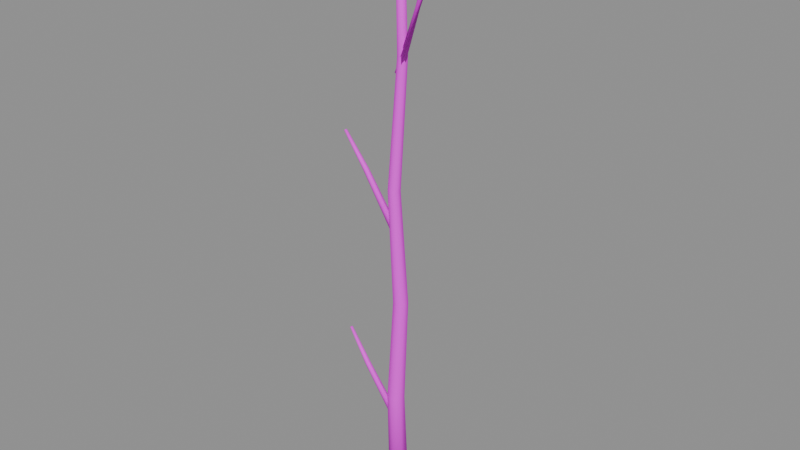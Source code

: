 # Source: trunk_b.blend  (saved by Blender 5.2.45; exported with 4.5.12 LTS)
import bpy
from mathutils import Matrix  # noqa: F401  (used for matrix-valued properties, if any)

bpy.ops.wm.read_factory_settings(use_empty=True)
scene = bpy.context.scene
scene.name = 'PACKAGE_trunk_b'

# ---- collections
col_sea_scene_water_building_002_trunk_b_004 = bpy.data.collections.new('SEA-SCENE-WATER-BUILDING-002-TRUNK-B.004'); scene.collection.children.link(col_sea_scene_water_building_002_trunk_b_004)

# ---- images (referenced by path relative to the original .blend; pixels are not part of the script)
import os
ASSET_DIR = os.environ.get("B2B_ASSET_DIR", "")  # directory of the original .blend (textures are referenced by path, not embedded)
HERE = os.path.dirname(os.path.abspath(__file__))  # packed textures are extracted next to this script under _unpacked/

def load_image(name, relpath, width, height, colorspace="sRGB"):
    """Load a texture the original file referenced (path relative to the .blend, or extracted next to this script)."""
    p = next((c for c in (os.path.join(HERE, relpath), os.path.join(ASSET_DIR, relpath)) if relpath and os.path.exists(c)), "")
    if p:
        img = bpy.data.images.load(p, check_existing=True)
        img.name = name
    else:  # same state as the original file: an image datablock whose file is absent (Cycles renders it pink)
        img = bpy.data.images.new(name, width, height)
        img.source = "FILE"
        img.filepath = "//" + (relpath or name)
    img.colorspace_settings.name = colorspace
    return img
img_sea_cabin_timber_8x8_512_png = load_image('sea_cabin_timber_8x8_512.png', 'sea_cabin_timber_8x8_512.png', 1024, 1024, 'sRGB')

# ---- materials (node trees are filled in below, after node groups)
mat_wb002v2_sea_matte_004 = bpy.data.materials.new('WB002V2_SEA_Matte.004')
mat_wb002v2_sea_matte_004.use_backface_culling_lightprobe_volume = False

# ---- material node trees
mat_wb002v2_sea_matte_004.use_nodes = True; mat_wb002v2_sea_matte_004.node_tree.nodes.clear()
_N = mat_wb002v2_sea_matte_004.node_tree.nodes; _L = mat_wb002v2_sea_matte_004.node_tree.links
n0 = _N.new('ShaderNodeBsdfPrincipled'); n0.name = '原理化 BSDF'; n0.location = (-200, 100)
n0.inputs[2].default_value = 0.78
n1 = _N.new('ShaderNodeOutputMaterial'); n1.name = '材质输出'; n1.location = (200, 100)
n2 = _N.new('ShaderNodeUVMap'); n2.name = 'UV 贴图'; n2.location = (0, 0)
n2.uv_map = 'PaletteUV'
n3 = _N.new('ShaderNodeTexImage'); n3.name = '图像纹理'; n3.location = (0, 0)
n3.image = img_sea_cabin_timber_8x8_512_png
n3.interpolation = 'Closest'
n3.extension = 'EXTEND'
_L.new(n0.outputs[0], n1.inputs[0])
_L.new(n2.outputs[0], n3.inputs[0])
_L.new(n3.outputs[0], n0.inputs[0])
n1.is_active_output = True

# ---- meshes
me_wb002v2_secondtrunk_004 = bpy.data.meshes.new('WB002V2_SecondTrunk.004')
me_wb002v2_secondtrunk_004.from_pydata([(-0.7599, 0.08125, 0.0), (-0.5266, -0.4035, 0.008332), (-0.002432, -0.5232, 0.02705), (0.4179, -0.1878, 0.04207), (0.4179, 0.3503, 0.04207), (-0.002432, 0.6857, 0.02705), (-0.5266, 0.566, 0.008332), (-0.9296, 0.08125, 7.032), (-0.7266, -0.3404, 7.024), (-0.2704, -0.4446, 7.014), (0.09555, -0.1528, 7.011), (0.09564, 0.3153, 7.016), (-0.2702, 0.6071, 7.026), (-0.7265, 0.5029, 7.033), (-0.3491, -0.06875, 14.02), (-0.1764, -0.4275, 14.02), (0.2118, -0.516, 14.02), (0.523, -0.2678, 14.03), (0.523, 0.1303, 14.03), (0.2118, 0.3785, 14.02), (-0.1764, 0.29, 14.02), (-0.8685, 0.08125, 21.02), (-0.7261, -0.2144, 21.03), (-0.4061, -0.2874, 21.03), (-0.1496, -0.08284, 21.02), (-0.1496, 0.2453, 21.02), (-0.4061, 0.4499, 21.02), (-0.7261, 0.3769, 21.02), (-0.1878, 0.08125, 29.03), (-0.07582, -0.1514, 29.03), (0.1759, -0.2089, 29.02), (0.3778, -0.04787, 29.02), (0.3778, 0.2104, 29.02), (0.1759, 0.3714, 29.02), (-0.07582, 0.3139, 29.03), (-0.3572, 0.08125, 38.02), (-0.2756, -0.08841, 38.02), (-0.09204, -0.1303, 38.02), (0.05513, -0.0129, 38.03), (0.05513, 0.1754, 38.03), (-0.09204, 0.2928, 38.02), (-0.2756, 0.2509, 38.02)], [], [(6, 5, 4, 3, 2, 1, 0), (35, 36, 37, 38, 39, 40, 41), (0, 1, 8, 7), (1, 2, 9, 8), (2, 3, 10, 9), (3, 4, 11, 10), (4, 5, 12, 11), (5, 6, 13, 12), (6, 0, 7, 13), (7, 8, 15, 14), (8, 9, 16, 15), (9, 10, 17, 16), (10, 11, 18, 17), (11, 12, 19, 18), (12, 13, 20, 19), (13, 7, 14, 20), (14, 15, 22, 21), (15, 16, 23, 22), (16, 17, 24, 23), (17, 18, 25, 24), (18, 19, 26, 25), (19, 20, 27, 26), (20, 14, 21, 27), (21, 22, 29, 28), (22, 23, 30, 29), (23, 24, 31, 30), (24, 25, 32, 31), (25, 26, 33, 32), (26, 27, 34, 33), (27, 21, 28, 34), (28, 29, 36, 35), (29, 30, 37, 36), (30, 31, 38, 37), (31, 32, 39, 38), (32, 33, 40, 39), (33, 34, 41, 40), (34, 28, 35, 41)])
me_wb002v2_secondtrunk_004.polygons.foreach_set('use_smooth', [True] * 37)
_uv = me_wb002v2_secondtrunk_004.uv_layers.new(name='PaletteUV')
_uv.uv.foreach_set('vector', [0.7155, 0.8125, 0.705, 0.8344, 0.6813, 0.8398, 0.6623, 0.8246, 0.6623, 0.8004, 0.6813, 0.7852, 0.705, 0.7906, 0.7155, 0.8125, 0.705, 0.8344, 0.6813, 0.8398, 0.6623, 0.8246, 0.6623, 0.8004, 0.6813, 0.7852, 0.705, 0.7906, 0.7155, 0.8125, 0.6875, 0.8405, 0.6595, 0.8125, 0.6875, 0.7845, 0.7155, 0.8125, 0.6875, 0.8405, 0.6595, 0.8125, 0.6875, 0.7845, 0.7155, 0.8125, 0.6875, 0.8405, 0.6595, 0.8125, 0.6875, 0.7845, 0.7155, 0.8125, 0.6875, 0.8405, 0.6595, 0.8125, 0.6875, 0.7845, 0.7155, 0.8125, 0.6875, 0.8405, 0.6595, 0.8125, 0.6875, 0.7845, 0.7155, 0.8125, 0.6875, 0.8405, 0.6595, 0.8125, 0.6875, 0.7845, 0.7155, 0.8125, 0.6875, 0.8405, 0.6595, 0.8125, 0.6875, 0.7845, 0.7155, 0.8125, 0.6875, 0.8405, 0.6595, 0.8125, 0.6875, 0.7845, 0.7155, 0.8125, 0.6875, 0.8405, 0.6595, 0.8125, 0.6875, 0.7845, 0.7155, 0.8125, 0.6875, 0.8405, 0.6595, 0.8125, 0.6875, 0.7845, 0.7155, 0.8125, 0.6875, 0.8405, 0.6595, 0.8125, 0.6875, 0.7845, 0.7155, 0.8125, 0.6875, 0.8405, 0.6595, 0.8125, 0.6875, 0.7845, 0.7155, 0.8125, 0.6875, 0.8405, 0.6595, 0.8125, 0.6875, 0.7845, 0.7155, 0.8125, 0.6875, 0.8405, 0.6595, 0.8125, 0.6875, 0.7845, 0.7155, 0.8125, 0.6875, 0.8405, 0.6595, 0.8125, 0.6875, 0.7845, 0.7155, 0.8125, 0.6875, 0.8405, 0.6595, 0.8125, 0.6875, 0.7845, 0.7155, 0.8125, 0.6875, 0.8405, 0.6595, 0.8125, 0.6875, 0.7845, 0.7155, 0.8125, 0.6875, 0.8405, 0.6595, 0.8125, 0.6875, 0.7845, 0.7155, 0.8125, 0.6875, 0.8405, 0.6595, 0.8125, 0.6875, 0.7845, 0.7155, 0.8125, 0.6875, 0.8405, 0.6595, 0.8125, 0.6875, 0.7845, 0.7155, 0.8125, 0.6875, 0.8405, 0.6595, 0.8125, 0.6875, 0.7845, 0.7155, 0.8125, 0.6875, 0.8405, 0.6595, 0.8125, 0.6875, 0.7845, 0.7155, 0.8125, 0.6875, 0.8405, 0.6595, 0.8125, 0.6875, 0.7845, 0.7155, 0.8125, 0.6875, 0.8405, 0.6595, 0.8125, 0.6875, 0.7845, 0.7155, 0.8125, 0.6875, 0.8405, 0.6595, 0.8125, 0.6875, 0.7845, 0.7155, 0.8125, 0.6875, 0.8405, 0.6595, 0.8125, 0.6875, 0.7845, 0.7155, 0.8125, 0.6875, 0.8405, 0.6595, 0.8125, 0.6875, 0.7845, 0.7155, 0.8125, 0.6875, 0.8405, 0.6595, 0.8125, 0.6875, 0.7845, 0.7155, 0.8125, 0.6875, 0.8405, 0.6595, 0.8125, 0.6875, 0.7845, 0.7155, 0.8125, 0.6875, 0.8405, 0.6595, 0.8125, 0.6875, 0.7845, 0.7155, 0.8125, 0.6875, 0.8405, 0.6595, 0.8125, 0.6875, 0.7845, 0.7155, 0.8125, 0.6875, 0.8405, 0.6595, 0.8125, 0.6875, 0.7845, 0.7155, 0.8125, 0.6875, 0.8405, 0.6595, 0.8125, 0.6875, 0.7845, 0.7155, 0.8125, 0.6875, 0.8405, 0.6595, 0.8125, 0.6875, 0.7845, 0.7155, 0.8125, 0.6875, 0.8405, 0.6595, 0.8125, 0.6875, 0.7845])
me_wb002v2_secondtrunk_004.materials.append(mat_wb002v2_sea_matte_004)
me_wb002v2_secondtrunk_004.update()
me_wb002v2_sidebranch_012 = bpy.data.meshes.new('WB002V2_SideBranch.012')
me_wb002v2_sidebranch_012.from_pydata([(-0.2121, 0.3207, 5.022), (-0.3601, 0.1458, 4.922), (-0.2882, -0.09363, 4.922), (-0.06847, -0.1582, 5.022), (0.07945, 0.01667, 5.122), (0.00761, 0.2561, 5.122), (-2.165, -0.3518, 9.022), (-2.278, -0.4537, 8.949), (-2.253, -0.6207, 8.949), (-2.116, -0.6857, 9.022), (-2.003, -0.5838, 9.095), (-2.027, -0.4168, 9.095), (-3.534, -0.3315, 11.02), (-3.599, -0.3707, 10.98), (-3.605, -0.458, 10.98), (-3.547, -0.506, 11.02), (-3.482, -0.4668, 11.07), (-3.475, -0.3795, 11.07)], [], [(5, 4, 3, 2, 1, 0), (12, 13, 14, 15, 16, 17), (0, 1, 7, 6), (1, 2, 8, 7), (2, 3, 9, 8), (3, 4, 10, 9), (4, 5, 11, 10), (5, 0, 6, 11), (6, 7, 13, 12), (7, 8, 14, 13), (8, 9, 15, 14), (9, 10, 16, 15), (10, 11, 17, 16), (11, 6, 12, 17)])
me_wb002v2_sidebranch_012.polygons.foreach_set('use_smooth', [True] * 14)
_uv = me_wb002v2_sidebranch_012.uv_layers.new(name='PaletteUV')
_uv.uv.foreach_set('vector', [0.5905, 0.8125, 0.5765, 0.8367, 0.5485, 0.8367, 0.5345, 0.8125, 0.5485, 0.7883, 0.5765, 0.7883, 0.5905, 0.8125, 0.5765, 0.8367, 0.5485, 0.8367, 0.5345, 0.8125, 0.5485, 0.7883, 0.5765, 0.7883, 0.5905, 0.8125, 0.5625, 0.8405, 0.5345, 0.8125, 0.5625, 0.7845, 0.5905, 0.8125, 0.5625, 0.8405, 0.5345, 0.8125, 0.5625, 0.7845, 0.5905, 0.8125, 0.5625, 0.8405, 0.5345, 0.8125, 0.5625, 0.7845, 0.5905, 0.8125, 0.5625, 0.8405, 0.5345, 0.8125, 0.5625, 0.7845, 0.5905, 0.8125, 0.5625, 0.8405, 0.5345, 0.8125, 0.5625, 0.7845, 0.5905, 0.8125, 0.5625, 0.8405, 0.5345, 0.8125, 0.5625, 0.7845, 0.5905, 0.8125, 0.5625, 0.8405, 0.5345, 0.8125, 0.5625, 0.7845, 0.5905, 0.8125, 0.5625, 0.8405, 0.5345, 0.8125, 0.5625, 0.7845, 0.5905, 0.8125, 0.5625, 0.8405, 0.5345, 0.8125, 0.5625, 0.7845, 0.5905, 0.8125, 0.5625, 0.8405, 0.5345, 0.8125, 0.5625, 0.7845, 0.5905, 0.8125, 0.5625, 0.8405, 0.5345, 0.8125, 0.5625, 0.7845, 0.5905, 0.8125, 0.5625, 0.8405, 0.5345, 0.8125, 0.5625, 0.7845])
me_wb002v2_sidebranch_012.materials.append(mat_wb002v2_sea_matte_004)
me_wb002v2_sidebranch_012.update()
me_wb002v2_sidebranch_013 = bpy.data.meshes.new('WB002V2_SideBranch.013')
me_wb002v2_sidebranch_013.from_pydata([(-0.2009, 0.3238, 18.02), (-0.3573, 0.1558, 17.92), (-0.2967, -0.08669, 17.92), (-0.07967, -0.1613, 18.02), (0.07671, 0.006658, 18.12), (0.01608, 0.2492, 18.12), (-2.164, -0.2517, 22.02), (-2.277, -0.353, 21.95), (-2.253, -0.5201, 21.95), (-2.116, -0.5858, 22.02), (-2.004, -0.4845, 22.1), (-2.028, -0.3174, 22.1), (-3.64, -0.3313, 24.02), (-3.701, -0.375, 23.98), (-3.701, -0.4625, 23.98), (-3.64, -0.5063, 24.02), (-3.58, -0.4625, 24.07), (-3.58, -0.375, 24.07)], [], [(5, 4, 3, 2, 1, 0), (12, 13, 14, 15, 16, 17), (0, 1, 7, 6), (1, 2, 8, 7), (2, 3, 9, 8), (3, 4, 10, 9), (4, 5, 11, 10), (5, 0, 6, 11), (6, 7, 13, 12), (7, 8, 14, 13), (8, 9, 15, 14), (9, 10, 16, 15), (10, 11, 17, 16), (11, 6, 12, 17)])
me_wb002v2_sidebranch_013.polygons.foreach_set('use_smooth', [True] * 14)
_uv = me_wb002v2_sidebranch_013.uv_layers.new(name='PaletteUV')
_uv.uv.foreach_set('vector', [0.5905, 0.8125, 0.5765, 0.8367, 0.5485, 0.8367, 0.5345, 0.8125, 0.5485, 0.7883, 0.5765, 0.7883, 0.5905, 0.8125, 0.5765, 0.8367, 0.5485, 0.8367, 0.5345, 0.8125, 0.5485, 0.7883, 0.5765, 0.7883, 0.5905, 0.8125, 0.5625, 0.8405, 0.5345, 0.8125, 0.5625, 0.7845, 0.5905, 0.8125, 0.5625, 0.8405, 0.5345, 0.8125, 0.5625, 0.7845, 0.5905, 0.8125, 0.5625, 0.8405, 0.5345, 0.8125, 0.5625, 0.7845, 0.5905, 0.8125, 0.5625, 0.8405, 0.5345, 0.8125, 0.5625, 0.7845, 0.5905, 0.8125, 0.5625, 0.8405, 0.5345, 0.8125, 0.5625, 0.7845, 0.5905, 0.8125, 0.5625, 0.8405, 0.5345, 0.8125, 0.5625, 0.7845, 0.5905, 0.8125, 0.5625, 0.8405, 0.5345, 0.8125, 0.5625, 0.7845, 0.5905, 0.8125, 0.5625, 0.8405, 0.5345, 0.8125, 0.5625, 0.7845, 0.5905, 0.8125, 0.5625, 0.8405, 0.5345, 0.8125, 0.5625, 0.7845, 0.5905, 0.8125, 0.5625, 0.8405, 0.5345, 0.8125, 0.5625, 0.7845, 0.5905, 0.8125, 0.5625, 0.8405, 0.5345, 0.8125, 0.5625, 0.7845, 0.5905, 0.8125, 0.5625, 0.8405, 0.5345, 0.8125, 0.5625, 0.7845])
me_wb002v2_sidebranch_013.materials.append(mat_wb002v2_sea_matte_004)
me_wb002v2_sidebranch_013.update()
me_wb002v2_sidebranch_014 = bpy.data.meshes.new('WB002V2_SideBranch.014')
me_wb002v2_sidebranch_014.from_pydata([(-0.3724, 0.08125, 28.11), (-0.2638, -0.1343, 28.05), (-0.03168, -0.1343, 27.96), (0.09181, 0.08125, 27.93), (-0.01681, 0.2968, 27.99), (-0.2489, 0.2968, 28.09), (1.846, -0.587, 33.02), (1.976, -0.5126, 32.94), (1.989, -0.3443, 32.94), (1.873, -0.2505, 33.02), (1.743, -0.3249, 33.1), (1.73, -0.4932, 33.1), (3.669, -0.3057, 34.02), (3.701, -0.2582, 33.96), (3.691, -0.1712, 33.96), (3.65, -0.1318, 34.02), (3.618, -0.1793, 34.09), (3.628, -0.2663, 34.09)], [], [(5, 4, 3, 2, 1, 0), (12, 13, 14, 15, 16, 17), (0, 1, 7, 6), (1, 2, 8, 7), (2, 3, 9, 8), (3, 4, 10, 9), (4, 5, 11, 10), (5, 0, 6, 11), (6, 7, 13, 12), (7, 8, 14, 13), (8, 9, 15, 14), (9, 10, 16, 15), (10, 11, 17, 16), (11, 6, 12, 17)])
me_wb002v2_sidebranch_014.polygons.foreach_set('use_smooth', [True] * 14)
_uv = me_wb002v2_sidebranch_014.uv_layers.new(name='PaletteUV')
_uv.uv.foreach_set('vector', [0.5905, 0.8125, 0.5765, 0.8367, 0.5485, 0.8367, 0.5345, 0.8125, 0.5485, 0.7883, 0.5765, 0.7883, 0.5905, 0.8125, 0.5765, 0.8367, 0.5485, 0.8367, 0.5345, 0.8125, 0.5485, 0.7883, 0.5765, 0.7883, 0.5905, 0.8125, 0.5625, 0.8405, 0.5345, 0.8125, 0.5625, 0.7845, 0.5905, 0.8125, 0.5625, 0.8405, 0.5345, 0.8125, 0.5625, 0.7845, 0.5905, 0.8125, 0.5625, 0.8405, 0.5345, 0.8125, 0.5625, 0.7845, 0.5905, 0.8125, 0.5625, 0.8405, 0.5345, 0.8125, 0.5625, 0.7845, 0.5905, 0.8125, 0.5625, 0.8405, 0.5345, 0.8125, 0.5625, 0.7845, 0.5905, 0.8125, 0.5625, 0.8405, 0.5345, 0.8125, 0.5625, 0.7845, 0.5905, 0.8125, 0.5625, 0.8405, 0.5345, 0.8125, 0.5625, 0.7845, 0.5905, 0.8125, 0.5625, 0.8405, 0.5345, 0.8125, 0.5625, 0.7845, 0.5905, 0.8125, 0.5625, 0.8405, 0.5345, 0.8125, 0.5625, 0.7845, 0.5905, 0.8125, 0.5625, 0.8405, 0.5345, 0.8125, 0.5625, 0.7845, 0.5905, 0.8125, 0.5625, 0.8405, 0.5345, 0.8125, 0.5625, 0.7845, 0.5905, 0.8125, 0.5625, 0.8405, 0.5345, 0.8125, 0.5625, 0.7845])
me_wb002v2_sidebranch_014.materials.append(mat_wb002v2_sea_matte_004)
me_wb002v2_sidebranch_014.update()

# ---- objects
ob_wb002v2_secondtrunk_004 = bpy.data.objects.new('WB002V2_SecondTrunk.004', me_wb002v2_secondtrunk_004)
ob_wb002v2_sidebranch_012 = bpy.data.objects.new('WB002V2_SideBranch.012', me_wb002v2_sidebranch_012)
ob_wb002v2_sidebranch_013 = bpy.data.objects.new('WB002V2_SideBranch.013', me_wb002v2_sidebranch_013)
ob_wb002v2_sidebranch_014 = bpy.data.objects.new('WB002V2_SideBranch.014', me_wb002v2_sidebranch_014)

# ---- transforms, parenting, visibility, modifiers, constraints
ob_wb002v2_secondtrunk_004.location = (0.0, 0.0, 0.0)
ob_wb002v2_sidebranch_012.location = (0.0, 0.0, 0.0)
ob_wb002v2_sidebranch_013.location = (0.0, 0.0, 0.0)
ob_wb002v2_sidebranch_014.location = (0.0, 0.0, 0.0)

# ---- collection membership
col_sea_scene_water_building_002_trunk_b_004.objects.link(ob_wb002v2_secondtrunk_004)
col_sea_scene_water_building_002_trunk_b_004.objects.link(ob_wb002v2_sidebranch_012)
col_sea_scene_water_building_002_trunk_b_004.objects.link(ob_wb002v2_sidebranch_013)
col_sea_scene_water_building_002_trunk_b_004.objects.link(ob_wb002v2_sidebranch_014)

# ---- scene / render settings (as saved in the file)
scene.frame_start = 1; scene.frame_end = 250; scene.frame_set(1)
scene.render.engine = 'BLENDER_EEVEE_NEXT'
scene.render.image_settings.exr_codec = 'NONE'
scene.render.use_bake_clear = False
scene.render.bake_margin = 0
scene.render.bake_bias = 0.0
scene.render.bake_samples = 0
scene.render.simplify_subdivision_render = 0
scene.render.simplify_child_particles_render = 0.0
scene.render.compositor_device = 'GPU'
scene.eevee.use_volume_custom_range = False
scene.eevee.gtao_distance = 0.0
scene.eevee.use_fast_gi = False
scene.eevee.fast_gi_thickness_near = 0.1
scene.eevee.fast_gi_thickness_far = 0.0
scene.eevee.ray_tracing_options.screen_trace_thickness = 0.1
bpy.context.view_layer.update()

# ---- added for rendering (the .blend has no active camera and no usable light): camera, sun + grey world if the file has none
cam_auto = bpy.data.cameras.new('AutoCamera')
cam_auto.lens = 50.0
cam_auto.sensor_width = 36.0
cam_auto.clip_end = 1000.0
ob_auto_camera = bpy.data.objects.new('AutoCamera', cam_auto)
scene.collection.objects.link(ob_auto_camera)
ob_auto_camera.location = (35.8668, -43.0401, 47.7072)
ob_auto_camera.rotation_euler = (1.09748, -7.21219e-08, 0.694738)
scene.camera = ob_auto_camera
light_auto_sun = bpy.data.lights.new('AutoSun', 'SUN')
light_auto_sun.energy = 3.0
light_auto_sun.angle = 0.0523599
ob_auto_sun = bpy.data.objects.new('AutoSun', light_auto_sun)
scene.collection.objects.link(ob_auto_sun)
ob_auto_sun.rotation_euler = (0.872665, 0.174533, 0.523599)
if scene.world is None:
    world_auto = bpy.data.worlds.new('AutoWorld')
    world_auto.color = (0.3, 0.3, 0.3)
    scene.world = world_auto
bpy.context.view_layer.update()

